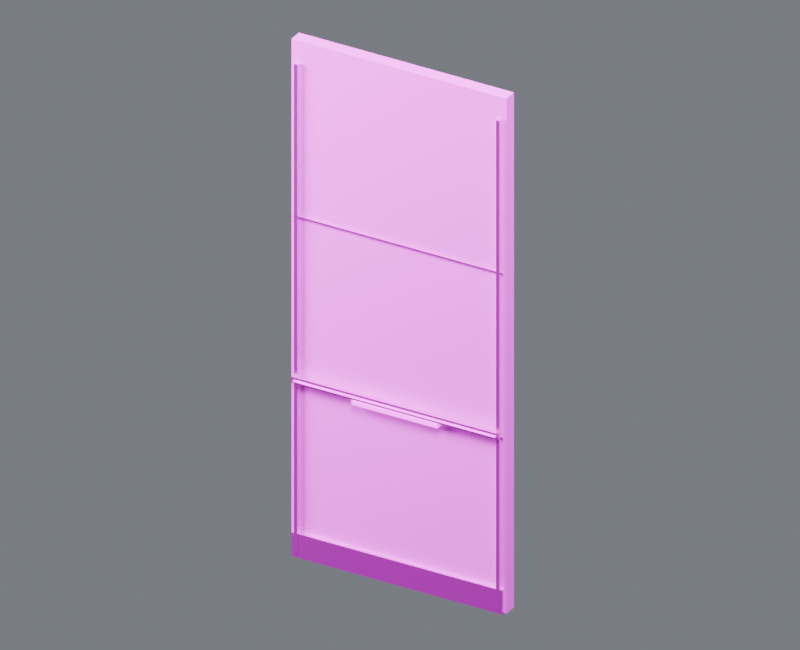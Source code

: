 # Source: wall_x_40_rear.blend  (saved by Blender 4.5.87; exported with 4.5.12 LTS)
import bpy
from mathutils import Matrix  # noqa: F401  (used for matrix-valued properties, if any)

bpy.ops.wm.read_factory_settings(use_empty=True)
scene = bpy.context.scene
scene.name = 'Component_wall_x_40_rear'

# ---- collections
col_01______wall_x_40_rear = bpy.data.collections.new('01_制作组件_wall_x_40_rear'); scene.collection.children.link(col_01______wall_x_40_rear)
col_40 = bpy.data.collections.new('后墙_40米_制作源'); col_01______wall_x_40_rear.children.link(col_40)
col_02______wall_x_40_rear = bpy.data.collections.new('02_游戏输出_wall_x_40_rear'); scene.collection.children.link(col_02______wall_x_40_rear)
col_40_1 = bpy.data.collections.new('后墙_40米_输出包'); col_02______wall_x_40_rear.children.link(col_40_1)
col_90_preview_component_wall_x_40_rear = bpy.data.collections.new('90_Preview_Component_wall_x_40_rear'); scene.collection.children.link(col_90_preview_component_wall_x_40_rear)

# ---- images (referenced by path relative to the original .blend; pixels are not part of the script)
import os
ASSET_DIR = os.environ.get("B2B_ASSET_DIR", "")  # directory of the original .blend (textures are referenced by path, not embedded)
HERE = os.path.dirname(os.path.abspath(__file__))  # packed textures are extracted next to this script under _unpacked/

def load_image(name, relpath, width, height, colorspace="sRGB"):
    """Load a texture the original file referenced (path relative to the .blend, or extracted next to this script)."""
    p = next((c for c in (os.path.join(HERE, relpath), os.path.join(ASSET_DIR, relpath)) if relpath and os.path.exists(c)), "")
    if p:
        img = bpy.data.images.load(p, check_existing=True)
        img.name = name
    else:  # same state as the original file: an image datablock whose file is absent (Cycles renders it pink)
        img = bpy.data.images.new(name, width, height)
        img.source = "FILE"
        img.filepath = "//" + (relpath or name)
    img.colorspace_settings.name = colorspace
    return img
img_10x10_512_png = load_image('设施低亮多巴胺色盘_10x10_512.png', '设施低亮多巴胺色盘_10x10_512.png', 1024, 1024, 'sRGB')

# ---- materials (node trees are filled in below, after node groups)
mat_02 = bpy.data.materials.new('02_细腻哑光_青绿大面')
mat_01 = bpy.data.materials.new('01_精工金属_紫色骨架')
mat_04_______ui = bpy.data.materials.new('04_柔和自发光_UI灯光')

# ---- material node trees
mat_02.use_nodes = True; mat_02.node_tree.nodes.clear()
_N = mat_02.node_tree.nodes; _L = mat_02.node_tree.links
n0 = _N.new('ShaderNodeUVMap'); n0.name = 'UV 贴图'; n0.location = (0, 0)
n0.uv_map = 'PaletteUV'
n1 = _N.new('ShaderNodeTexImage'); n1.name = '图像纹理'; n1.location = (0, 0)
n1.image = img_10x10_512_png
n1.interpolation = 'Closest'
n2 = _N.new('ShaderNodeBsdfPrincipled'); n2.name = '原理化 BSDF'; n2.location = (0, 0)
n2.inputs[1].default_value = 0.02
n2.inputs[2].default_value = 0.7
n3 = _N.new('ShaderNodeOutputMaterial'); n3.name = '材质输出'; n3.location = (0, 0)
_L.new(n0.outputs[0], n1.inputs[0])
_L.new(n1.outputs[0], n2.inputs[0])
_L.new(n2.outputs[0], n3.inputs[0])
n3.is_active_output = True
mat_01.use_nodes = True; mat_01.node_tree.nodes.clear()
_N = mat_01.node_tree.nodes; _L = mat_01.node_tree.links
n0 = _N.new('ShaderNodeUVMap'); n0.name = 'UV 贴图'; n0.location = (0, 0)
n0.uv_map = 'PaletteUV'
n1 = _N.new('ShaderNodeTexImage'); n1.name = '图像纹理'; n1.location = (0, 0)
n1.image = img_10x10_512_png
n1.interpolation = 'Closest'
n2 = _N.new('ShaderNodeBsdfPrincipled'); n2.name = '原理化 BSDF'; n2.location = (0, 0)
n2.inputs[1].default_value = 0.86
n2.inputs[2].default_value = 0.27
n3 = _N.new('ShaderNodeOutputMaterial'); n3.name = '材质输出'; n3.location = (0, 0)
_L.new(n0.outputs[0], n1.inputs[0])
_L.new(n1.outputs[0], n2.inputs[0])
_L.new(n2.outputs[0], n3.inputs[0])
n3.is_active_output = True
mat_04_______ui.use_nodes = True; mat_04_______ui.node_tree.nodes.clear()
_N = mat_04_______ui.node_tree.nodes; _L = mat_04_______ui.node_tree.links
n0 = _N.new('ShaderNodeUVMap'); n0.name = 'UV 贴图'; n0.location = (0, 0)
n0.uv_map = 'PaletteUV'
n1 = _N.new('ShaderNodeTexImage'); n1.name = '图像纹理'; n1.location = (0, 0)
n1.image = img_10x10_512_png
n1.interpolation = 'Closest'
n2 = _N.new('ShaderNodeBsdfPrincipled'); n2.name = '原理化 BSDF'; n2.location = (0, 0)
n2.inputs[2].default_value = 0.36
n2.inputs[28].default_value = 1.5
n3 = _N.new('ShaderNodeOutputMaterial'); n3.name = '材质输出'; n3.location = (0, 0)
_L.new(n0.outputs[0], n1.inputs[0])
_L.new(n1.outputs[0], n2.inputs[0])
_L.new(n2.outputs[0], n3.inputs[0])
_L.new(n1.outputs[0], n2.inputs[27])
n3.is_active_output = True

# ---- world
world_component_studio = bpy.data.worlds.new('Component_Studio'); scene.world = world_component_studio
world_component_studio.use_nodes = True; world_component_studio.node_tree.nodes.clear()
_N = world_component_studio.node_tree.nodes; _L = world_component_studio.node_tree.links
n0 = _N.new('ShaderNodeBackground'); n0.name = 'Background'; n0.location = (-200, 100)
n0.inputs[0].default_value = (0.3, 0.32, 0.36, 1.0)
n0.inputs[1].default_value = 0.45
n1 = _N.new('ShaderNodeOutputWorld'); n1.name = 'World Output'; n1.location = (200, 100)
_L.new(n0.outputs[0], n1.inputs[0])
n1.is_active_output = True

# ---- cameras
cam_camera_component_wall_x_40_rear = bpy.data.cameras.new('Camera_Component_wall_x_40_rear')
cam_camera_component_wall_x_40_rear.type = 'ORTHO'
cam_camera_component_wall_x_40_rear.ortho_scale = 16.15

# ---- lights
light_key_component_wall_x_40_rear = bpy.data.lights.new('Key_Component_wall_x_40_rear', 'AREA')
light_key_component_wall_x_40_rear.energy = 2.837e+04
light_key_component_wall_x_40_rear.size = 12.92
light_fill_component_wall_x_40_rear = bpy.data.lights.new('Fill_Component_wall_x_40_rear', 'AREA')
light_fill_component_wall_x_40_rear.energy = 1.669e+04
light_fill_component_wall_x_40_rear.size = 12.92
light_rim_component_wall_x_40_rear = bpy.data.lights.new('Rim_Component_wall_x_40_rear', 'AREA')
light_rim_component_wall_x_40_rear.energy = 2.169e+04
light_rim_component_wall_x_40_rear.size = 12.92

# ---- meshes
me_40_______00_mesh = bpy.data.meshes.new('后墙_40米_制作_部件00_Mesh')
me_40_______00_mesh.from_pydata([(-2.5, -0.0445, 0.0), (2.5, -0.0445, 0.0), (2.5, 0.2555, 0.0), (-2.5, 0.2555, 0.0), (-2.5, -0.0445, 11.9), (2.5, -0.0445, 11.9), (2.5, 0.2555, 11.9), (-2.5, 0.2555, 11.9)], [], [(0, 1, 2, 3), (4, 7, 6, 5), (0, 4, 5, 1), (1, 5, 6, 2), (2, 6, 7, 3), (4, 0, 3, 7)])
_uv = me_40_______00_mesh.uv_layers.new(name='PaletteUV')
_uv.uv.foreach_set('vector', [0.926, 0.926, 0.974, 0.926, 0.974, 0.974, 0.926, 0.974, 0.926, 0.926, 0.974, 0.926, 0.974, 0.974, 0.926, 0.974, 0.926, 0.926, 0.974, 0.926, 0.974, 0.974, 0.926, 0.974, 0.926, 0.926, 0.974, 0.926, 0.974, 0.974, 0.926, 0.974, 0.926, 0.926, 0.974, 0.926, 0.974, 0.974, 0.926, 0.974, 0.926, 0.926, 0.974, 0.926, 0.974, 0.974, 0.926, 0.974])
me_40_______00_mesh.materials.append(mat_02)
me_40_______00_mesh.update()
me_40_______01_mesh = bpy.data.meshes.new('后墙_40米_制作_部件01_Mesh')
me_40_______01_mesh.from_pydata([(-2.45, -0.1345, 0.005), (-2.45, -0.1345, 0.555), (-2.45, -0.0345, 0.005), (-2.45, -0.0345, 0.555), (2.45, -0.1345, 0.005), (2.45, -0.1345, 0.555), (2.45, -0.0345, 0.005), (2.45, -0.0345, 0.555)], [], [(0, 1, 3, 2), (2, 3, 7, 6), (6, 7, 5, 4), (4, 5, 1, 0), (2, 6, 4, 0), (7, 3, 1, 5)])
_uv = me_40_______01_mesh.uv_layers.new(name='PaletteUV')
_uv.uv.foreach_set('vector', [0.926, 0.826, 0.974, 0.826, 0.974, 0.874, 0.926, 0.874, 0.926, 0.826, 0.974, 0.826, 0.974, 0.874, 0.926, 0.874, 0.926, 0.826, 0.974, 0.826, 0.974, 0.874, 0.926, 0.874, 0.926, 0.826, 0.974, 0.826, 0.974, 0.874, 0.926, 0.874, 0.926, 0.826, 0.974, 0.826, 0.974, 0.874, 0.926, 0.874, 0.926, 0.826, 0.974, 0.826, 0.974, 0.874, 0.926, 0.874])
me_40_______01_mesh.materials.append(mat_01)
me_40_______01_mesh.update()
me_40_______02_mesh = bpy.data.meshes.new('后墙_40米_制作_部件02_Mesh')
me_40_______02_mesh.from_pydata([(-2.43, -0.092, 4.033), (-2.43, -0.092, 4.068), (-2.43, -0.067, 4.033), (-2.43, -0.067, 4.068), (2.43, -0.092, 4.033), (2.43, -0.092, 4.068), (2.43, -0.067, 4.033), (2.43, -0.067, 4.068)], [], [(0, 1, 3, 2), (2, 3, 7, 6), (6, 7, 5, 4), (4, 5, 1, 0), (2, 6, 4, 0), (7, 3, 1, 5)])
_uv = me_40_______02_mesh.uv_layers.new(name='PaletteUV')
_uv.uv.foreach_set('vector', [0.926, 0.726, 0.974, 0.726, 0.974, 0.774, 0.926, 0.774, 0.926, 0.726, 0.974, 0.726, 0.974, 0.774, 0.926, 0.774, 0.926, 0.726, 0.974, 0.726, 0.974, 0.774, 0.926, 0.774, 0.926, 0.726, 0.974, 0.726, 0.974, 0.774, 0.926, 0.774, 0.926, 0.726, 0.974, 0.726, 0.974, 0.774, 0.926, 0.774, 0.926, 0.726, 0.974, 0.726, 0.974, 0.774, 0.926, 0.774])
me_40_______02_mesh.materials.append(mat_01)
me_40_______02_mesh.update()
me_40_______03_mesh = bpy.data.meshes.new('后墙_40米_制作_部件03_Mesh')
me_40_______03_mesh.from_pydata([(-2.43, -0.092, 7.832), (-2.43, -0.092, 7.867), (-2.43, -0.067, 7.832), (-2.43, -0.067, 7.867), (2.43, -0.092, 7.832), (2.43, -0.092, 7.867), (2.43, -0.067, 7.832), (2.43, -0.067, 7.867)], [], [(0, 1, 3, 2), (2, 3, 7, 6), (6, 7, 5, 4), (4, 5, 1, 0), (2, 6, 4, 0), (7, 3, 1, 5)])
_uv = me_40_______03_mesh.uv_layers.new(name='PaletteUV')
_uv.uv.foreach_set('vector', [0.926, 0.726, 0.974, 0.726, 0.974, 0.774, 0.926, 0.774, 0.926, 0.726, 0.974, 0.726, 0.974, 0.774, 0.926, 0.774, 0.926, 0.726, 0.974, 0.726, 0.974, 0.774, 0.926, 0.774, 0.926, 0.726, 0.974, 0.726, 0.974, 0.774, 0.926, 0.774, 0.926, 0.726, 0.974, 0.726, 0.974, 0.774, 0.926, 0.774, 0.926, 0.726, 0.974, 0.726, 0.974, 0.774, 0.926, 0.774])
me_40_______03_mesh.materials.append(mat_01)
me_40_______03_mesh.update()
me_40_______04_mesh = bpy.data.meshes.new('后墙_40米_制作_部件04_Mesh')
me_40_______04_mesh.from_pydata([(-2.387, -0.1445, 0.1), (-2.387, -0.1445, 11.4), (-2.387, -0.0645, 0.1), (-2.387, -0.0645, 11.4), (-2.312, -0.1445, 0.1), (-2.312, -0.1445, 11.4), (-2.312, -0.0645, 0.1), (-2.312, -0.0645, 11.4)], [], [(0, 1, 3, 2), (2, 3, 7, 6), (6, 7, 5, 4), (4, 5, 1, 0), (2, 6, 4, 0), (7, 3, 1, 5)])
_uv = me_40_______04_mesh.uv_layers.new(name='PaletteUV')
_uv.uv.foreach_set('vector', [0.926, 0.626, 0.974, 0.626, 0.974, 0.674, 0.926, 0.674, 0.926, 0.626, 0.974, 0.626, 0.974, 0.674, 0.926, 0.674, 0.926, 0.626, 0.974, 0.626, 0.974, 0.674, 0.926, 0.674, 0.926, 0.626, 0.974, 0.626, 0.974, 0.674, 0.926, 0.674, 0.926, 0.626, 0.974, 0.626, 0.974, 0.674, 0.926, 0.674, 0.926, 0.626, 0.974, 0.626, 0.974, 0.674, 0.926, 0.674])
me_40_______04_mesh.materials.append(mat_01)
me_40_______04_mesh.update()
me_40_______05_mesh = bpy.data.meshes.new('后墙_40米_制作_部件05_Mesh')
me_40_______05_mesh.from_pydata([(2.312, -0.1445, 0.1), (2.312, -0.1445, 11.4), (2.312, -0.0645, 0.1), (2.312, -0.0645, 11.4), (2.387, -0.1445, 0.1), (2.387, -0.1445, 11.4), (2.387, -0.0645, 0.1), (2.387, -0.0645, 11.4)], [], [(0, 1, 3, 2), (2, 3, 7, 6), (6, 7, 5, 4), (4, 5, 1, 0), (2, 6, 4, 0), (7, 3, 1, 5)])
_uv = me_40_______05_mesh.uv_layers.new(name='PaletteUV')
_uv.uv.foreach_set('vector', [0.926, 0.626, 0.974, 0.626, 0.974, 0.674, 0.926, 0.674, 0.926, 0.626, 0.974, 0.626, 0.974, 0.674, 0.926, 0.674, 0.926, 0.626, 0.974, 0.626, 0.974, 0.674, 0.926, 0.674, 0.926, 0.626, 0.974, 0.626, 0.974, 0.674, 0.926, 0.674, 0.926, 0.626, 0.974, 0.626, 0.974, 0.674, 0.926, 0.674, 0.926, 0.626, 0.974, 0.626, 0.974, 0.674, 0.926, 0.674])
me_40_______05_mesh.materials.append(mat_01)
me_40_______05_mesh.update()
me_40_______06_mesh = bpy.data.meshes.new('后墙_40米_制作_部件06_Mesh')
me_40_______06_mesh.from_pydata([(-2.4, -0.2295, 4.07), (-2.4, -0.2295, 4.21), (-2.4, -0.1195, 4.07), (-2.4, -0.1195, 4.21), (2.4, -0.2295, 4.07), (2.4, -0.2295, 4.21), (2.4, -0.1195, 4.07), (2.4, -0.1195, 4.21)], [], [(0, 1, 3, 2), (2, 3, 7, 6), (6, 7, 5, 4), (4, 5, 1, 0), (2, 6, 4, 0), (7, 3, 1, 5)])
_uv = me_40_______06_mesh.uv_layers.new(name='PaletteUV')
_uv.uv.foreach_set('vector', [0.926, 0.926, 0.974, 0.926, 0.974, 0.974, 0.926, 0.974, 0.926, 0.926, 0.974, 0.926, 0.974, 0.974, 0.926, 0.974, 0.926, 0.926, 0.974, 0.926, 0.974, 0.974, 0.926, 0.974, 0.926, 0.926, 0.974, 0.926, 0.974, 0.974, 0.926, 0.974, 0.926, 0.926, 0.974, 0.926, 0.974, 0.974, 0.926, 0.974, 0.926, 0.926, 0.974, 0.926, 0.974, 0.974, 0.926, 0.974])
me_40_______06_mesh.materials.append(mat_01)
me_40_______06_mesh.update()
me_40_________mesh = bpy.data.meshes.new('后墙_40米_制作_自发光_Mesh')
me_40_________mesh.from_pydata([(-2.35, -0.2555, 4.118), (-2.35, -0.2555, 4.142), (-2.35, -0.2435, 4.118), (-2.35, -0.2435, 4.142), (2.35, -0.2555, 4.118), (2.35, -0.2555, 4.142), (2.35, -0.2435, 4.118), (2.35, -0.2435, 4.142)], [], [(0, 1, 3, 2), (2, 3, 7, 6), (6, 7, 5, 4), (4, 5, 1, 0), (2, 6, 4, 0), (7, 3, 1, 5)])
_uv = me_40_________mesh.uv_layers.new(name='PaletteUV')
_uv.uv.foreach_set('vector', [0.326, 0.426, 0.374, 0.426, 0.374, 0.474, 0.326, 0.474, 0.326, 0.426, 0.374, 0.426, 0.374, 0.474, 0.326, 0.474, 0.326, 0.426, 0.374, 0.426, 0.374, 0.474, 0.326, 0.474, 0.326, 0.426, 0.374, 0.426, 0.374, 0.474, 0.326, 0.474, 0.326, 0.426, 0.374, 0.426, 0.374, 0.474, 0.326, 0.474, 0.326, 0.426, 0.374, 0.426, 0.374, 0.474, 0.326, 0.474])
me_40_________mesh.materials.append(mat_04_______ui)
me_40_________mesh.update()
me_40_________mesh_001 = bpy.data.meshes.new('后墙_40米_制作_自发光_Mesh.001')
me_40_________mesh_001.from_pydata([(-1.0, -0.2295, 3.95), (-1.0, -0.2295, 4.05), (-1.0, -0.0995, 3.95), (-1.0, -0.0995, 4.05), (1.0, -0.2295, 3.95), (1.0, -0.2295, 4.05), (1.0, -0.0995, 3.95), (1.0, -0.0995, 4.05)], [], [(0, 1, 3, 2), (2, 3, 7, 6), (6, 7, 5, 4), (4, 5, 1, 0), (2, 6, 4, 0), (7, 3, 1, 5)])
_uv = me_40_________mesh_001.uv_layers.new(name='PaletteUV')
_uv.uv.foreach_set('vector', [0.926, 0.126, 0.974, 0.126, 0.974, 0.174, 0.926, 0.174, 0.926, 0.126, 0.974, 0.126, 0.974, 0.174, 0.926, 0.174, 0.926, 0.126, 0.974, 0.126, 0.974, 0.174, 0.926, 0.174, 0.926, 0.126, 0.974, 0.126, 0.974, 0.174, 0.926, 0.174, 0.926, 0.126, 0.974, 0.126, 0.974, 0.174, 0.926, 0.174, 0.926, 0.126, 0.974, 0.126, 0.974, 0.174, 0.926, 0.174])
me_40_________mesh_001.materials.append(mat_04_______ui)
me_40_________mesh_001.update()
me_40_______00_mesh_1 = bpy.data.meshes.new('后墙_40米_输出_部件00_Mesh')
me_40_______00_mesh_1.from_pydata([(-2.5, -0.0445, 0.0), (2.5, -0.0445, 0.0), (2.5, 0.2555, 0.0), (-2.5, 0.2555, 0.0), (-2.5, -0.0445, 11.9), (2.5, -0.0445, 11.9), (2.5, 0.2555, 11.9), (-2.5, 0.2555, 11.9)], [], [(0, 1, 2, 3), (4, 7, 6, 5), (0, 4, 5, 1), (1, 5, 6, 2), (2, 6, 7, 3), (4, 0, 3, 7)])
_uv = me_40_______00_mesh_1.uv_layers.new(name='PaletteUV')
_uv.uv.foreach_set('vector', [0.926, 0.926, 0.974, 0.926, 0.974, 0.974, 0.926, 0.974, 0.926, 0.926, 0.974, 0.926, 0.974, 0.974, 0.926, 0.974, 0.926, 0.926, 0.974, 0.926, 0.974, 0.974, 0.926, 0.974, 0.926, 0.926, 0.974, 0.926, 0.974, 0.974, 0.926, 0.974, 0.926, 0.926, 0.974, 0.926, 0.974, 0.974, 0.926, 0.974, 0.926, 0.926, 0.974, 0.926, 0.974, 0.974, 0.926, 0.974])
me_40_______00_mesh_1.materials.append(mat_02)
me_40_______00_mesh_1.update()
me_40_______01_mesh_1 = bpy.data.meshes.new('后墙_40米_输出_部件01_Mesh')
me_40_______01_mesh_1.from_pydata([(-2.45, -0.1345, 0.005), (-2.45, -0.1345, 0.555), (-2.45, -0.0345, 0.005), (-2.45, -0.0345, 0.555), (2.45, -0.1345, 0.005), (2.45, -0.1345, 0.555), (2.45, -0.0345, 0.005), (2.45, -0.0345, 0.555)], [], [(0, 1, 3, 2), (2, 3, 7, 6), (6, 7, 5, 4), (4, 5, 1, 0), (2, 6, 4, 0), (7, 3, 1, 5)])
_uv = me_40_______01_mesh_1.uv_layers.new(name='PaletteUV')
_uv.uv.foreach_set('vector', [0.926, 0.826, 0.974, 0.826, 0.974, 0.874, 0.926, 0.874, 0.926, 0.826, 0.974, 0.826, 0.974, 0.874, 0.926, 0.874, 0.926, 0.826, 0.974, 0.826, 0.974, 0.874, 0.926, 0.874, 0.926, 0.826, 0.974, 0.826, 0.974, 0.874, 0.926, 0.874, 0.926, 0.826, 0.974, 0.826, 0.974, 0.874, 0.926, 0.874, 0.926, 0.826, 0.974, 0.826, 0.974, 0.874, 0.926, 0.874])
me_40_______01_mesh_1.materials.append(mat_01)
me_40_______01_mesh_1.update()
me_40_______02_mesh_1 = bpy.data.meshes.new('后墙_40米_输出_部件02_Mesh')
me_40_______02_mesh_1.from_pydata([(-2.43, -0.092, 4.033), (-2.43, -0.092, 4.068), (-2.43, -0.067, 4.033), (-2.43, -0.067, 4.068), (2.43, -0.092, 4.033), (2.43, -0.092, 4.068), (2.43, -0.067, 4.033), (2.43, -0.067, 4.068)], [], [(0, 1, 3, 2), (2, 3, 7, 6), (6, 7, 5, 4), (4, 5, 1, 0), (2, 6, 4, 0), (7, 3, 1, 5)])
_uv = me_40_______02_mesh_1.uv_layers.new(name='PaletteUV')
_uv.uv.foreach_set('vector', [0.926, 0.726, 0.974, 0.726, 0.974, 0.774, 0.926, 0.774, 0.926, 0.726, 0.974, 0.726, 0.974, 0.774, 0.926, 0.774, 0.926, 0.726, 0.974, 0.726, 0.974, 0.774, 0.926, 0.774, 0.926, 0.726, 0.974, 0.726, 0.974, 0.774, 0.926, 0.774, 0.926, 0.726, 0.974, 0.726, 0.974, 0.774, 0.926, 0.774, 0.926, 0.726, 0.974, 0.726, 0.974, 0.774, 0.926, 0.774])
me_40_______02_mesh_1.materials.append(mat_01)
me_40_______02_mesh_1.update()
me_40_______03_mesh_1 = bpy.data.meshes.new('后墙_40米_输出_部件03_Mesh')
me_40_______03_mesh_1.from_pydata([(-2.43, -0.092, 7.832), (-2.43, -0.092, 7.867), (-2.43, -0.067, 7.832), (-2.43, -0.067, 7.867), (2.43, -0.092, 7.832), (2.43, -0.092, 7.867), (2.43, -0.067, 7.832), (2.43, -0.067, 7.867)], [], [(0, 1, 3, 2), (2, 3, 7, 6), (6, 7, 5, 4), (4, 5, 1, 0), (2, 6, 4, 0), (7, 3, 1, 5)])
_uv = me_40_______03_mesh_1.uv_layers.new(name='PaletteUV')
_uv.uv.foreach_set('vector', [0.926, 0.726, 0.974, 0.726, 0.974, 0.774, 0.926, 0.774, 0.926, 0.726, 0.974, 0.726, 0.974, 0.774, 0.926, 0.774, 0.926, 0.726, 0.974, 0.726, 0.974, 0.774, 0.926, 0.774, 0.926, 0.726, 0.974, 0.726, 0.974, 0.774, 0.926, 0.774, 0.926, 0.726, 0.974, 0.726, 0.974, 0.774, 0.926, 0.774, 0.926, 0.726, 0.974, 0.726, 0.974, 0.774, 0.926, 0.774])
me_40_______03_mesh_1.materials.append(mat_01)
me_40_______03_mesh_1.update()
me_40_______04_mesh_1 = bpy.data.meshes.new('后墙_40米_输出_部件04_Mesh')
me_40_______04_mesh_1.from_pydata([(-2.387, -0.1445, 0.1), (-2.387, -0.1445, 11.4), (-2.387, -0.0645, 0.1), (-2.387, -0.0645, 11.4), (-2.312, -0.1445, 0.1), (-2.312, -0.1445, 11.4), (-2.312, -0.0645, 0.1), (-2.312, -0.0645, 11.4)], [], [(0, 1, 3, 2), (2, 3, 7, 6), (6, 7, 5, 4), (4, 5, 1, 0), (2, 6, 4, 0), (7, 3, 1, 5)])
_uv = me_40_______04_mesh_1.uv_layers.new(name='PaletteUV')
_uv.uv.foreach_set('vector', [0.926, 0.626, 0.974, 0.626, 0.974, 0.674, 0.926, 0.674, 0.926, 0.626, 0.974, 0.626, 0.974, 0.674, 0.926, 0.674, 0.926, 0.626, 0.974, 0.626, 0.974, 0.674, 0.926, 0.674, 0.926, 0.626, 0.974, 0.626, 0.974, 0.674, 0.926, 0.674, 0.926, 0.626, 0.974, 0.626, 0.974, 0.674, 0.926, 0.674, 0.926, 0.626, 0.974, 0.626, 0.974, 0.674, 0.926, 0.674])
me_40_______04_mesh_1.materials.append(mat_01)
me_40_______04_mesh_1.update()
me_40_______05_mesh_1 = bpy.data.meshes.new('后墙_40米_输出_部件05_Mesh')
me_40_______05_mesh_1.from_pydata([(2.312, -0.1445, 0.1), (2.312, -0.1445, 11.4), (2.312, -0.0645, 0.1), (2.312, -0.0645, 11.4), (2.387, -0.1445, 0.1), (2.387, -0.1445, 11.4), (2.387, -0.0645, 0.1), (2.387, -0.0645, 11.4)], [], [(0, 1, 3, 2), (2, 3, 7, 6), (6, 7, 5, 4), (4, 5, 1, 0), (2, 6, 4, 0), (7, 3, 1, 5)])
_uv = me_40_______05_mesh_1.uv_layers.new(name='PaletteUV')
_uv.uv.foreach_set('vector', [0.926, 0.626, 0.974, 0.626, 0.974, 0.674, 0.926, 0.674, 0.926, 0.626, 0.974, 0.626, 0.974, 0.674, 0.926, 0.674, 0.926, 0.626, 0.974, 0.626, 0.974, 0.674, 0.926, 0.674, 0.926, 0.626, 0.974, 0.626, 0.974, 0.674, 0.926, 0.674, 0.926, 0.626, 0.974, 0.626, 0.974, 0.674, 0.926, 0.674, 0.926, 0.626, 0.974, 0.626, 0.974, 0.674, 0.926, 0.674])
me_40_______05_mesh_1.materials.append(mat_01)
me_40_______05_mesh_1.update()
me_40_______06_mesh_1 = bpy.data.meshes.new('后墙_40米_输出_部件06_Mesh')
me_40_______06_mesh_1.from_pydata([(-2.4, -0.2295, 4.07), (-2.4, -0.2295, 4.21), (-2.4, -0.1195, 4.07), (-2.4, -0.1195, 4.21), (2.4, -0.2295, 4.07), (2.4, -0.2295, 4.21), (2.4, -0.1195, 4.07), (2.4, -0.1195, 4.21)], [], [(0, 1, 3, 2), (2, 3, 7, 6), (6, 7, 5, 4), (4, 5, 1, 0), (2, 6, 4, 0), (7, 3, 1, 5)])
_uv = me_40_______06_mesh_1.uv_layers.new(name='PaletteUV')
_uv.uv.foreach_set('vector', [0.926, 0.926, 0.974, 0.926, 0.974, 0.974, 0.926, 0.974, 0.926, 0.926, 0.974, 0.926, 0.974, 0.974, 0.926, 0.974, 0.926, 0.926, 0.974, 0.926, 0.974, 0.974, 0.926, 0.974, 0.926, 0.926, 0.974, 0.926, 0.974, 0.974, 0.926, 0.974, 0.926, 0.926, 0.974, 0.926, 0.974, 0.974, 0.926, 0.974, 0.926, 0.926, 0.974, 0.926, 0.974, 0.974, 0.926, 0.974])
me_40_______06_mesh_1.materials.append(mat_01)
me_40_______06_mesh_1.update()
me_40_________mesh_1 = bpy.data.meshes.new('后墙_40米_输出_自发光_Mesh')
me_40_________mesh_1.from_pydata([(-2.35, -0.2555, 4.118), (-2.35, -0.2555, 4.142), (-2.35, -0.2435, 4.118), (-2.35, -0.2435, 4.142), (2.35, -0.2555, 4.118), (2.35, -0.2555, 4.142), (2.35, -0.2435, 4.118), (2.35, -0.2435, 4.142)], [], [(0, 1, 3, 2), (2, 3, 7, 6), (6, 7, 5, 4), (4, 5, 1, 0), (2, 6, 4, 0), (7, 3, 1, 5)])
_uv = me_40_________mesh_1.uv_layers.new(name='PaletteUV')
_uv.uv.foreach_set('vector', [0.326, 0.426, 0.374, 0.426, 0.374, 0.474, 0.326, 0.474, 0.326, 0.426, 0.374, 0.426, 0.374, 0.474, 0.326, 0.474, 0.326, 0.426, 0.374, 0.426, 0.374, 0.474, 0.326, 0.474, 0.326, 0.426, 0.374, 0.426, 0.374, 0.474, 0.326, 0.474, 0.326, 0.426, 0.374, 0.426, 0.374, 0.474, 0.326, 0.474, 0.326, 0.426, 0.374, 0.426, 0.374, 0.474, 0.326, 0.474])
me_40_________mesh_1.materials.append(mat_04_______ui)
me_40_________mesh_1.update()
me_40_________mesh_001_1 = bpy.data.meshes.new('后墙_40米_输出_自发光_Mesh.001')
me_40_________mesh_001_1.from_pydata([(-1.0, -0.2295, 3.95), (-1.0, -0.2295, 4.05), (-1.0, -0.0995, 3.95), (-1.0, -0.0995, 4.05), (1.0, -0.2295, 3.95), (1.0, -0.2295, 4.05), (1.0, -0.0995, 3.95), (1.0, -0.0995, 4.05)], [], [(0, 1, 3, 2), (2, 3, 7, 6), (6, 7, 5, 4), (4, 5, 1, 0), (2, 6, 4, 0), (7, 3, 1, 5)])
_uv = me_40_________mesh_001_1.uv_layers.new(name='PaletteUV')
_uv.uv.foreach_set('vector', [0.926, 0.126, 0.974, 0.126, 0.974, 0.174, 0.926, 0.174, 0.926, 0.126, 0.974, 0.126, 0.974, 0.174, 0.926, 0.174, 0.926, 0.126, 0.974, 0.126, 0.974, 0.174, 0.926, 0.174, 0.926, 0.126, 0.974, 0.126, 0.974, 0.174, 0.926, 0.174, 0.926, 0.126, 0.974, 0.126, 0.974, 0.174, 0.926, 0.174, 0.926, 0.126, 0.974, 0.126, 0.974, 0.174, 0.926, 0.174])
me_40_________mesh_001_1.materials.append(mat_04_______ui)
me_40_________mesh_001_1.update()

# ---- objects
ob_root_wall_x_40_rear = bpy.data.objects.new('ROOT_wall_x_40_rear_制作源', None)
ob_40_______00 = bpy.data.objects.new('后墙_40米_制作_部件00', me_40_______00_mesh)
ob_40_______01 = bpy.data.objects.new('后墙_40米_制作_部件01', me_40_______01_mesh)
ob_40_______02 = bpy.data.objects.new('后墙_40米_制作_部件02', me_40_______02_mesh)
ob_40_______03 = bpy.data.objects.new('后墙_40米_制作_部件03', me_40_______03_mesh)
ob_40_______04 = bpy.data.objects.new('后墙_40米_制作_部件04', me_40_______04_mesh)
ob_40_______05 = bpy.data.objects.new('后墙_40米_制作_部件05', me_40_______05_mesh)
ob_40_______06 = bpy.data.objects.new('后墙_40米_制作_部件06', me_40_______06_mesh)
ob_40 = bpy.data.objects.new('后墙_40米_制作_自发光', me_40_________mesh)
ob_40_________001 = bpy.data.objects.new('后墙_40米_制作_自发光.001', me_40_________mesh_001)
ob_root_wall_x_40_rear_1 = bpy.data.objects.new('ROOT_wall_x_40_rear_组件', None)
ob_40_______00_1 = bpy.data.objects.new('后墙_40米_输出_部件00', me_40_______00_mesh_1)
ob_40_______01_1 = bpy.data.objects.new('后墙_40米_输出_部件01', me_40_______01_mesh_1)
ob_40_______02_1 = bpy.data.objects.new('后墙_40米_输出_部件02', me_40_______02_mesh_1)
ob_40_______03_1 = bpy.data.objects.new('后墙_40米_输出_部件03', me_40_______03_mesh_1)
ob_40_______04_1 = bpy.data.objects.new('后墙_40米_输出_部件04', me_40_______04_mesh_1)
ob_40_______05_1 = bpy.data.objects.new('后墙_40米_输出_部件05', me_40_______05_mesh_1)
ob_40_______06_1 = bpy.data.objects.new('后墙_40米_输出_部件06', me_40_______06_mesh_1)
ob_40_1 = bpy.data.objects.new('后墙_40米_输出_自发光', me_40_________mesh_1)
ob_40_________001_1 = bpy.data.objects.new('后墙_40米_输出_自发光.001', me_40_________mesh_001_1)
ob_camera_component_wall_x_40_rear = bpy.data.objects.new('Camera_Component_wall_x_40_rear', cam_camera_component_wall_x_40_rear)
ob_key_component_wall_x_40_rear = bpy.data.objects.new('Key_Component_wall_x_40_rear', light_key_component_wall_x_40_rear)
ob_fill_component_wall_x_40_rear = bpy.data.objects.new('Fill_Component_wall_x_40_rear', light_fill_component_wall_x_40_rear)
ob_rim_component_wall_x_40_rear = bpy.data.objects.new('Rim_Component_wall_x_40_rear', light_rim_component_wall_x_40_rear)

# ---- transforms, parenting, visibility, modifiers, constraints
ob_root_wall_x_40_rear.location = (0.0, 0.0, 0.0)
ob_40_______00.parent = ob_root_wall_x_40_rear
ob_40_______00.location = (0.0, 0.0, 0.0)
ob_40_______01.parent = ob_root_wall_x_40_rear
ob_40_______01.location = (0.0, 0.0, 0.0)
ob_40_______02.parent = ob_root_wall_x_40_rear
ob_40_______02.location = (0.0, 0.0, 0.0)
ob_40_______03.parent = ob_root_wall_x_40_rear
ob_40_______03.location = (0.0, 0.0, 0.0)
ob_40_______04.parent = ob_root_wall_x_40_rear
ob_40_______04.location = (0.0, 0.0, 0.0)
ob_40_______05.parent = ob_root_wall_x_40_rear
ob_40_______05.location = (0.0, 0.0, 0.0)
ob_40_______06.parent = ob_root_wall_x_40_rear
ob_40_______06.location = (0.0, 0.0, 0.0)
ob_40.parent = ob_root_wall_x_40_rear
ob_40.location = (0.0, 0.0, 0.0)
ob_40_________001.parent = ob_root_wall_x_40_rear
ob_40_________001.location = (0.0, 0.0, 0.0)
ob_root_wall_x_40_rear_1.location = (0.0, 0.0, 0.0)
ob_40_______00_1.parent = ob_root_wall_x_40_rear_1
ob_40_______00_1.location = (0.0, 0.0, 0.0)
ob_40_______01_1.parent = ob_root_wall_x_40_rear_1
ob_40_______01_1.location = (0.0, 0.0, 0.0)
ob_40_______02_1.parent = ob_root_wall_x_40_rear_1
ob_40_______02_1.location = (0.0, 0.0, 0.0)
ob_40_______03_1.parent = ob_root_wall_x_40_rear_1
ob_40_______03_1.location = (0.0, 0.0, 0.0)
ob_40_______04_1.parent = ob_root_wall_x_40_rear_1
ob_40_______04_1.location = (0.0, 0.0, 0.0)
ob_40_______05_1.parent = ob_root_wall_x_40_rear_1
ob_40_______05_1.location = (0.0, 0.0, 0.0)
ob_40_______06_1.parent = ob_root_wall_x_40_rear_1
ob_40_______06_1.location = (0.0, 0.0, 0.0)
ob_40_1.parent = ob_root_wall_x_40_rear_1
ob_40_1.location = (0.0, 0.0, 0.0)
ob_40_________001_1.parent = ob_root_wall_x_40_rear_1
ob_40_________001_1.location = (0.0, 0.0, 0.0)
ob_camera_component_wall_x_40_rear.location = (11.19, -19.59, 18.54)
ob_camera_component_wall_x_40_rear.rotation_euler = (1.062, 3.992e-08, 0.5191)
ob_key_component_wall_x_40_rear.location = (10.33, -20.67, 36.95)
ob_key_component_wall_x_40_rear.rotation_euler = (0.6405, -1.542e-08, 0.4636)
ob_fill_component_wall_x_40_rear.location = (-20.67, -10.33, 16.28)
ob_fill_component_wall_x_40_rear.rotation_euler = (1.15, -7.031e-09, -1.107)
ob_rim_component_wall_x_40_rear.location = (10.33, 20.67, 26.62)
ob_rim_component_wall_x_40_rear.rotation_euler = (0.8411, -4.921e-08, 2.678)

# ---- collection membership
col_40.objects.link(ob_root_wall_x_40_rear)
col_40.objects.link(ob_40_______00)
col_40.objects.link(ob_40_______01)
col_40.objects.link(ob_40_______02)
col_40.objects.link(ob_40_______03)
col_40.objects.link(ob_40_______04)
col_40.objects.link(ob_40_______05)
col_40.objects.link(ob_40_______06)
col_40.objects.link(ob_40)
col_40.objects.link(ob_40_________001)
col_40_1.objects.link(ob_root_wall_x_40_rear_1)
col_40_1.objects.link(ob_40_______00_1)
col_40_1.objects.link(ob_40_______01_1)
col_40_1.objects.link(ob_40_______02_1)
col_40_1.objects.link(ob_40_______03_1)
col_40_1.objects.link(ob_40_______04_1)
col_40_1.objects.link(ob_40_______05_1)
col_40_1.objects.link(ob_40_______06_1)
col_40_1.objects.link(ob_40_1)
col_40_1.objects.link(ob_40_________001_1)
col_90_preview_component_wall_x_40_rear.objects.link(ob_camera_component_wall_x_40_rear)
col_90_preview_component_wall_x_40_rear.objects.link(ob_key_component_wall_x_40_rear)
col_90_preview_component_wall_x_40_rear.objects.link(ob_fill_component_wall_x_40_rear)
col_90_preview_component_wall_x_40_rear.objects.link(ob_rim_component_wall_x_40_rear)
def _layer_coll(name, lc=None):
    lc = lc or bpy.context.view_layer.layer_collection
    for c in lc.children:
        if c.name == name: return c
        r = _layer_coll(name, c)
        if r: return r
_layer_coll('01_制作组件_wall_x_40_rear').exclude = True
_layer_coll('后墙_40米_制作源').exclude = True

# ---- scene / render settings (as saved in the file)
scene.camera = ob_camera_component_wall_x_40_rear
scene.frame_start = 1; scene.frame_end = 250; scene.frame_set(1)
scene.render.engine = 'CYCLES'
scene.render.image_settings.exr_codec = 'NONE'
scene.render.resolution_x = 800
scene.render.resolution_y = 650
scene.render.simplify_subdivision_render = 0
scene.render.simplify_child_particles_render = 0.0
scene.cycles.use_denoising = False
scene.cycles.samples = 8
scene.eevee.use_volume_custom_range = False
scene.eevee.use_fast_gi = False
scene.eevee.use_shadows = False
scene.view_settings.exposure = 0.5
scene.view_settings.white_balance_temperature = 0.0
scene.view_settings.white_balance_tint = 0.0
scene.view_settings.white_balance_whitepoint = (2.97, 0.5193, -0.0414)
bpy.context.view_layer.update()
